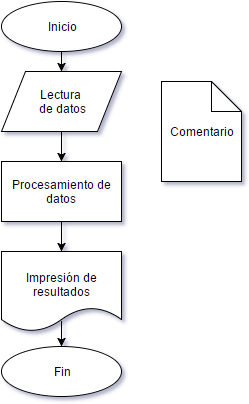

The diagram above was exported from draw.io. Its source (the exported page's mxGraphModel, read from the mxfile embedded in the PNG):
<mxGraphModel dx="880" dy="424" grid="1" gridSize="10" guides="1" tooltips="1" connect="1" arrows="1" fold="1" page="1" pageScale="1" pageWidth="850" pageHeight="1100" background="#ffffff" math="0" shadow="0">
  <root>
    <mxCell id="0" />
    <mxCell id="1" parent="0" />
    <mxCell id="7" style="edgeStyle=none;rounded=0;html=1;exitX=0.5;exitY=1;entryX=0.5;entryY=0;jettySize=auto;orthogonalLoop=1;" edge="1" parent="1" source="2" target="3">
      <mxGeometry relative="1" as="geometry" />
    </mxCell>
    <mxCell id="2" value="Inicio" style="ellipse;whiteSpace=wrap;html=1;" vertex="1" parent="1">
      <mxGeometry x="80" y="70" width="120" height="50" as="geometry" />
    </mxCell>
    <mxCell id="8" style="edgeStyle=none;rounded=0;html=1;exitX=0.5;exitY=1;entryX=0.5;entryY=0;jettySize=auto;orthogonalLoop=1;" edge="1" parent="1" source="3" target="4">
      <mxGeometry relative="1" as="geometry" />
    </mxCell>
    <mxCell id="3" value="Lectura&amp;nbsp;&lt;div&gt;de datos&lt;/div&gt;" style="shape=parallelogram;whiteSpace=wrap;html=1;" vertex="1" parent="1">
      <mxGeometry x="80" y="140" width="120" height="60" as="geometry" />
    </mxCell>
    <mxCell id="9" style="edgeStyle=none;rounded=0;html=1;exitX=0.5;exitY=1;entryX=0.5;entryY=0;jettySize=auto;orthogonalLoop=1;" edge="1" parent="1" source="4" target="5">
      <mxGeometry relative="1" as="geometry" />
    </mxCell>
    <mxCell id="4" value="Procesamiento de datos" style="whiteSpace=wrap;html=1;" vertex="1" parent="1">
      <mxGeometry x="80" y="230" width="120" height="60" as="geometry" />
    </mxCell>
    <mxCell id="5" value="Impresión de resultados&lt;div&gt;&lt;br&gt;&lt;/div&gt;" style="shape=document;whiteSpace=wrap;html=1;" vertex="1" parent="1">
      <mxGeometry x="80" y="320" width="120" height="80" as="geometry" />
    </mxCell>
    <mxCell id="6" value="Fin" style="ellipse;whiteSpace=wrap;html=1;" vertex="1" parent="1">
      <mxGeometry x="80" y="415" width="120" height="50" as="geometry" />
    </mxCell>
    <mxCell id="10" value="" style="endArrow=classic;html=1;entryX=0.5;entryY=0;" edge="1" parent="1" target="6">
      <mxGeometry width="50" height="50" relative="1" as="geometry">
        <mxPoint x="140" y="390" as="sourcePoint" />
        <mxPoint x="60" y="10" as="targetPoint" />
      </mxGeometry>
    </mxCell>
    <mxCell id="11" value="Comentario" style="shape=note;whiteSpace=wrap;html=1;" vertex="1" parent="1">
      <mxGeometry x="240" y="150" width="80" height="100" as="geometry" />
    </mxCell>
  </root>
</mxGraphModel>